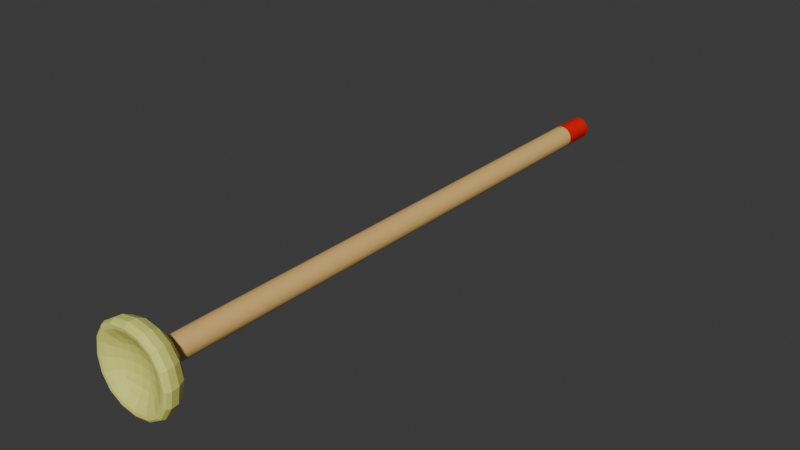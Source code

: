 # Source: flecha_2.blend  (saved by Blender 4.3.34; exported with 4.5.12 LTS)
import bpy
from mathutils import Matrix  # noqa: F401  (used for matrix-valued properties, if any)

bpy.ops.wm.read_factory_settings(use_empty=True)
scene = bpy.context.scene
scene.name = 'Scene'

# ---- collections
col_collection = bpy.data.collections.new('Collection'); scene.collection.children.link(col_collection)

# ---- materials (node trees are filled in below, after node groups)
mat_material_001 = bpy.data.materials.new('Material.001')
mat_material_003 = bpy.data.materials.new('Material.003')
mat_material_002 = bpy.data.materials.new('Material.002')

# ---- node groups
ng_smooth_by_angle = bpy.data.node_groups.new('Smooth by Angle', 'GeometryNodeTree')
_s = ng_smooth_by_angle.interface.new_socket(name='Mesh', in_out='OUTPUT', socket_type='NodeSocketGeometry')
_s = ng_smooth_by_angle.interface.new_socket(name='Mesh', in_out='INPUT', socket_type='NodeSocketGeometry')
_s = ng_smooth_by_angle.interface.new_socket(name='Angle', in_out='INPUT', socket_type='NodeSocketFloat')
_s.subtype = 'ANGLE'
_s.default_value = 0.5236
_s.min_value = 0.0
_s.max_value = 3.142
_s.description = 'Maximum face angle for smooth edges'
_s = ng_smooth_by_angle.interface.new_socket(name='Ignore Sharpness', in_out='INPUT', socket_type='NodeSocketBool')
_s.force_non_field = True
ng_smooth_by_angle.description = 'Set the sharpness of mesh edges based on the angle between the neighboring faces'
ng_smooth_by_angle.is_modifier = True
_N = ng_smooth_by_angle.nodes; _L = ng_smooth_by_angle.links
n0 = _N.new('GeometryNodeSetShadeSmooth'); n0.name = 'Set Shade Smooth'; n0.location = (120, -80)
n0.domain = 'EDGE'
n1 = _N.new('GeometryNodeSetShadeSmooth'); n1.name = 'Set Shade Smooth.001'; n1.location = (300, -80)
n2 = _N.new('NodeGroupOutput'); n2.name = 'Group Output'; n2.location = (480, -80)
n3 = _N.new('GeometryNodeInputMeshEdgeAngle'); n3.name = 'Edge Angle'; n3.location = (-440, -240)
n4 = _N.new('NodeGroupInput'); n4.name = 'Group Input'; n4.location = (-80, -80)
n5 = _N.new('GeometryNodeInputEdgeSmooth'); n5.name = 'Is Edge Smooth'; n5.location = (-260, -120)
n6 = _N.new('GeometryNodeInputShadeSmooth'); n6.name = 'Is Shade Smooth'; n6.location = (-440, -397)
n7 = _N.new('FunctionNodeCompare'); n7.name = 'Compare'; n7.location = (-260, -260)
n7.operation = 'LESS_EQUAL'
n7.inputs[6].default_value = (0.0, 0.0, 0.0, 0.0)
n7.inputs[7].default_value = (0.0, 0.0, 0.0, 0.0)
n8 = _N.new('FunctionNodeBooleanMath'); n8.name = 'Boolean Math.001'; n8.location = (-80, -260)
n9 = _N.new('NodeGroupInput'); n9.name = 'Group Input.001'; n9.location = (-440, -329)
n10 = _N.new('NodeGroupInput'); n10.name = 'Group Input.002'; n10.location = (-259, -189)
n11 = _N.new('FunctionNodeBooleanMath'); n11.name = 'Boolean Math'; n11.location = (-80, -149)
n11.operation = 'OR'
n12 = _N.new('FunctionNodeBooleanMath'); n12.name = 'Boolean Math.002'; n12.location = (-260, -380)
n12.operation = 'OR'
n13 = _N.new('NodeGroupInput'); n13.name = 'Group Input.003'; n13.location = (-440, -460)
_L.new(n3.outputs[0], n7.inputs[0])
_L.new(n1.outputs[0], n2.inputs[0])
_L.new(n9.outputs[1], n7.inputs[1])
_L.new(n7.outputs[0], n8.inputs[0])
_L.new(n4.outputs[0], n0.inputs[0])
_L.new(n0.outputs[0], n1.inputs[0])
_L.new(n8.outputs[0], n0.inputs[2])
_L.new(n10.outputs[2], n11.inputs[1])
_L.new(n5.outputs[0], n11.inputs[0])
_L.new(n11.outputs[0], n0.inputs[1])
_L.new(n13.outputs[2], n12.inputs[1])
_L.new(n6.outputs[0], n12.inputs[0])
_L.new(n12.outputs[0], n8.inputs[1])
n2.is_active_output = True

# ---- material node trees
mat_material_001.use_nodes = True; mat_material_001.node_tree.nodes.clear()
_N = mat_material_001.node_tree.nodes; _L = mat_material_001.node_tree.links
n0 = _N.new('ShaderNodeBsdfPrincipled'); n0.name = 'Principled BSDF'; n0.location = (10, 300)
n0.inputs[0].default_value = (0.8006, 0.5031, 0.1722, 1.0)
n1 = _N.new('ShaderNodeOutputMaterial'); n1.name = 'Material Output'; n1.location = (300, 300)
_L.new(n0.outputs[0], n1.inputs[0])
n1.is_active_output = True
mat_material_003.use_nodes = True; mat_material_003.node_tree.nodes.clear()
_N = mat_material_003.node_tree.nodes; _L = mat_material_003.node_tree.links
n0 = _N.new('ShaderNodeBsdfPrincipled'); n0.name = 'Principled BSDF'; n0.location = (10, 300)
n0.inputs[0].default_value = (0.8003, 0.000285, 0.0, 1.0)
n1 = _N.new('ShaderNodeOutputMaterial'); n1.name = 'Material Output'; n1.location = (300, 300)
_L.new(n0.outputs[0], n1.inputs[0])
n1.is_active_output = True
mat_material_002.use_nodes = True; mat_material_002.node_tree.nodes.clear()
_N = mat_material_002.node_tree.nodes; _L = mat_material_002.node_tree.links
n0 = _N.new('ShaderNodeBsdfPrincipled'); n0.name = 'Principled BSDF'; n0.location = (10, 300)
n0.inputs[0].default_value = (0.8006, 0.7988, 0.196, 1.0)
n1 = _N.new('ShaderNodeOutputMaterial'); n1.name = 'Material Output'; n1.location = (300, 300)
_L.new(n0.outputs[0], n1.inputs[0])
n1.is_active_output = True

# ---- world
world_world = bpy.data.worlds.new('World'); scene.world = world_world
world_world.use_nodes = True; world_world.node_tree.nodes.clear()
_N = world_world.node_tree.nodes; _L = world_world.node_tree.links
n0 = _N.new('ShaderNodeOutputWorld'); n0.name = 'World Output'; n0.location = (300, 300)
n1 = _N.new('ShaderNodeBackground'); n1.name = 'Background'; n1.location = (10, 300)
n1.inputs[0].default_value = (0.05088, 0.05088, 0.05088, 1.0)
_L.new(n1.outputs[0], n0.inputs[0])
n0.is_active_output = True
world_world.color = (0.05088, 0.05088, 0.05088)
world_world.sun_shadow_jitter_overblur = 0.0

# ---- meshes
me_cylinder = bpy.data.meshes.new('Cylinder')
me_cylinder.from_pydata([(0.0, 1.0, -1.0), (0.0, 1.0, 1.0), (0.1951, 0.9808, -1.0), (0.1951, 0.9808, 1.0), (0.3827, 0.9239, -1.0), (0.3827, 0.9239, 1.0), (0.5556, 0.8315, -1.0), (0.5556, 0.8315, 1.0), (0.7071, 0.7071, -1.0), (0.7071, 0.7071, 1.0), (0.8315, 0.5556, -1.0), (0.8315, 0.5556, 1.0), (0.9239, 0.3827, -1.0), (0.9239, 0.3827, 1.0), (0.9808, 0.1951, -1.0), (0.9808, 0.1951, 1.0), (1.0, 0.0, -1.0), (1.0, 0.0, 1.0), (0.9808, -0.1951, -1.0), (0.9808, -0.1951, 1.0), (0.9239, -0.3827, -1.0), (0.9239, -0.3827, 1.0), (0.8315, -0.5556, -1.0), (0.8315, -0.5556, 1.0), (0.7071, -0.7071, -1.0), (0.7071, -0.7071, 1.0), (0.5556, -0.8315, -1.0), (0.5556, -0.8315, 1.0), (0.3827, -0.9239, -1.0), (0.3827, -0.9239, 1.0), (0.1951, -0.9808, -1.0), (0.1951, -0.9808, 1.0), (0.0, -1.0, -1.0), (0.0, -1.0, 1.0), (-0.1951, -0.9808, -1.0), (-0.1951, -0.9808, 1.0), (-0.3827, -0.9239, -1.0), (-0.3827, -0.9239, 1.0), (-0.5556, -0.8315, -1.0), (-0.5556, -0.8315, 1.0), (-0.7071, -0.7071, -1.0), (-0.7071, -0.7071, 1.0), (-0.8315, -0.5556, -1.0), (-0.8315, -0.5556, 1.0), (-0.9239, -0.3827, -1.0), (-0.9239, -0.3827, 1.0), (-0.9808, -0.1951, -1.0), (-0.9808, -0.1951, 1.0), (-1.0, 0.0, -1.0), (-1.0, 0.0, 1.0), (-0.9808, 0.1951, -1.0), (-0.9808, 0.1951, 1.0), (-0.9239, 0.3827, -1.0), (-0.9239, 0.3827, 1.0), (-0.8315, 0.5556, -1.0), (-0.8315, 0.5556, 1.0), (-0.7071, 0.7071, -1.0), (-0.7071, 0.7071, 1.0), (-0.5556, 0.8315, -1.0), (-0.5556, 0.8315, 1.0), (-0.3827, 0.9239, -1.0), (-0.3827, 0.9239, 1.0), (-0.1951, 0.9808, -1.0), (-0.1951, 0.9808, 1.0), (0.0, 1.0, -0.8843), (0.1951, 0.9808, -0.8843), (0.3827, 0.9239, -0.8843), (0.5556, 0.8315, -0.8843), (0.7071, 0.7071, -0.8843), (0.8315, 0.5556, -0.8843), (0.9239, 0.3827, -0.8843), (0.9808, 0.1951, -0.8843), (1.0, 0.0, -0.8843), (0.9808, -0.1951, -0.8843), (0.9239, -0.3827, -0.8843), (0.8315, -0.5556, -0.8843), (0.7071, -0.7071, -0.8843), (0.5556, -0.8315, -0.8843), (0.3827, -0.9239, -0.8843), (0.1951, -0.9808, -0.8843), (0.0, -1.0, -0.8843), (-0.1951, -0.9808, -0.8843), (-0.3827, -0.9239, -0.8843), (-0.5556, -0.8315, -0.8843), (-0.7071, -0.7071, -0.8843), (-0.8315, -0.5556, -0.8843), (-0.9239, -0.3827, -0.8843), (-0.9808, -0.1951, -0.8843), (-1.0, 0.0, -0.8843), (-0.9808, 0.1951, -0.8843), (-0.9239, 0.3827, -0.8843), (-0.8315, 0.5556, -0.8843), (-0.7071, 0.7071, -0.8843), (-0.5556, 0.8315, -0.8843), (-0.3827, 0.9239, -0.8843), (-0.1951, 0.9808, -0.8843)], [], [(64, 1, 3, 65), (65, 3, 5, 66), (66, 5, 7, 67), (67, 7, 9, 68), (68, 9, 11, 69), (69, 11, 13, 70), (70, 13, 15, 71), (71, 15, 17, 72), (72, 17, 19, 73), (73, 19, 21, 74), (74, 21, 23, 75), (75, 23, 25, 76), (76, 25, 27, 77), (77, 27, 29, 78), (78, 29, 31, 79), (79, 31, 33, 80), (80, 33, 35, 81), (81, 35, 37, 82), (82, 37, 39, 83), (83, 39, 41, 84), (84, 41, 43, 85), (85, 43, 45, 86), (86, 45, 47, 87), (87, 47, 49, 88), (88, 49, 51, 89), (89, 51, 53, 90), (90, 53, 55, 91), (91, 55, 57, 92), (92, 57, 59, 93), (93, 59, 61, 94), (3, 1, 63, 61, 59, 57, 55, 53, 51, 49, 47, 45, 43, 41, 39, 37, 35, 33, 31, 29, 27, 25, 23, 21, 19, 17, 15, 13, 11, 9, 7, 5), (94, 61, 63, 95), (95, 63, 1, 64), (0, 2, 4, 6, 8, 10, 12, 14, 16, 18, 20, 22, 24, 26, 28, 30, 32, 34, 36, 38, 40, 42, 44, 46, 48, 50, 52, 54, 56, 58, 60, 62), (62, 95, 64, 0), (60, 94, 95, 62), (58, 93, 94, 60), (56, 92, 93, 58), (54, 91, 92, 56), (52, 90, 91, 54), (50, 89, 90, 52), (48, 88, 89, 50), (46, 87, 88, 48), (44, 86, 87, 46), (42, 85, 86, 44), (40, 84, 85, 42), (38, 83, 84, 40), (36, 82, 83, 38), (34, 81, 82, 36), (32, 80, 81, 34), (30, 79, 80, 32), (28, 78, 79, 30), (26, 77, 78, 28), (24, 76, 77, 26), (22, 75, 76, 24), (20, 74, 75, 22), (18, 73, 74, 20), (16, 72, 73, 18), (14, 71, 72, 16), (12, 70, 71, 14), (10, 69, 70, 12), (8, 68, 69, 10), (6, 67, 68, 8), (4, 66, 67, 6), (2, 65, 66, 4), (0, 64, 65, 2)])
me_cylinder.polygons.foreach_set('use_smooth', [True] * 66)
me_cylinder.polygons.foreach_set('material_index', [0, 0, 0, 0, 0, 0, 0, 0, 0, 0, 0, 0, 0, 0, 0, 0, 0, 0, 0, 0, 0, 0, 0, 0, 0, 0, 0, 0, 0, 0, 0, 0, 0, 0, 1, 1, 1, 1, 1, 1, 1, 1, 1, 1, 1, 1, 1, 1, 1, 1, 1, 1, 1, 1, 1, 1, 1, 1, 1, 1, 1, 1, 1, 1, 1, 1])
_uv = me_cylinder.uv_layers.new(name='UVMap')
_uv.uv.foreach_set('vector', [1.0, 0.5289, 1.0, 1.0, 0.9688, 1.0, 0.9688, 0.5289, 0.9688, 0.5289, 0.9688, 1.0, 0.9375, 1.0, 0.9375, 0.5289, 0.9375, 0.5289, 0.9375, 1.0, 0.9062, 1.0, 0.9062, 0.5289, 0.9062, 0.5289, 0.9062, 1.0, 0.875, 1.0, 0.875, 0.5289, 0.875, 0.5289, 0.875, 1.0, 0.8438, 1.0, 0.8438, 0.5289, 0.8438, 0.5289, 0.8438, 1.0, 0.8125, 1.0, 0.8125, 0.5289, 0.8125, 0.5289, 0.8125, 1.0, 0.7812, 1.0, 0.7812, 0.5289, 0.7812, 0.5289, 0.7812, 1.0, 0.75, 1.0, 0.75, 0.5289, 0.75, 0.5289, 0.75, 1.0, 0.7188, 1.0, 0.7188, 0.5289, 0.7188, 0.5289, 0.7188, 1.0, 0.6875, 1.0, 0.6875, 0.5289, 0.6875, 0.5289, 0.6875, 1.0, 0.6562, 1.0, 0.6562, 0.5289, 0.6562, 0.5289, 0.6562, 1.0, 0.625, 1.0, 0.625, 0.5289, 0.625, 0.5289, 0.625, 1.0, 0.5938, 1.0, 0.5938, 0.5289, 0.5938, 0.5289, 0.5938, 1.0, 0.5625, 1.0, 0.5625, 0.5289, 0.5625, 0.5289, 0.5625, 1.0, 0.5312, 1.0, 0.5312, 0.5289, 0.5312, 0.5289, 0.5312, 1.0, 0.5, 1.0, 0.5, 0.5289, 0.5, 0.5289, 0.5, 1.0, 0.4688, 1.0, 0.4688, 0.5289, 0.4688, 0.5289, 0.4688, 1.0, 0.4375, 1.0, 0.4375, 0.5289, 0.4375, 0.5289, 0.4375, 1.0, 0.4062, 1.0, 0.4062, 0.5289, 0.4062, 0.5289, 0.4062, 1.0, 0.375, 1.0, 0.375, 0.5289, 0.375, 0.5289, 0.375, 1.0, 0.3438, 1.0, 0.3438, 0.5289, 0.3438, 0.5289, 0.3438, 1.0, 0.3125, 1.0, 0.3125, 0.5289, 0.3125, 0.5289, 0.3125, 1.0, 0.2812, 1.0, 0.2812, 0.5289, 0.2812, 0.5289, 0.2812, 1.0, 0.25, 1.0, 0.25, 0.5289, 0.25, 0.5289, 0.25, 1.0, 0.2188, 1.0, 0.2188, 0.5289, 0.2188, 0.5289, 0.2188, 1.0, 0.1875, 1.0, 0.1875, 0.5289, 0.1875, 0.5289, 0.1875, 1.0, 0.1562, 1.0, 0.1562, 0.5289, 0.1562, 0.5289, 0.1562, 1.0, 0.125, 1.0, 0.125, 0.5289, 0.125, 0.5289, 0.125, 1.0, 0.09375, 1.0, 0.09375, 0.5289, 0.09375, 0.5289, 0.09375, 1.0, 0.0625, 1.0, 0.0625, 0.5289, 0.2968, 0.4854, 0.25, 0.49, 0.2032, 0.4854, 0.1582, 0.4717, 0.1167, 0.4496, 0.08029, 0.4197, 0.05045, 0.3833, 0.02827, 0.3418, 0.01461, 0.2968, 0.01, 0.25, 0.01461, 0.2032, 0.02827, 0.1582, 0.05045, 0.1167, 0.08029, 0.08029, 0.1167, 0.05045, 0.1582, 0.02827, 0.2032, 0.01461, 0.25, 0.01, 0.2968, 0.01461, 0.3418, 0.02827, 0.3833, 0.05045, 0.4197, 0.08029, 0.4496, 0.1167, 0.4717, 0.1582, 0.4854, 0.2032, 0.49, 0.25, 0.4854, 0.2968, 0.4717, 0.3418, 0.4496, 0.3833, 0.4197, 0.4197, 0.3833, 0.4496, 0.3418, 0.4717, 0.0625, 0.5289, 0.0625, 1.0, 0.03125, 1.0, 0.03125, 0.5289, 0.03125, 0.5289, 0.03125, 1.0, 0.0, 1.0, 0.0, 0.5289, 0.75, 0.49, 0.7968, 0.4854, 0.8418, 0.4717, 0.8833, 0.4496, 0.9197, 0.4197, 0.9496, 0.3833, 0.9717, 0.3418, 0.9854, 0.2968, 0.99, 0.25, 0.9854, 0.2032, 0.9717, 0.1582, 0.9496, 0.1167, 0.9197, 0.08029, 0.8833, 0.05045, 0.8418, 0.02827, 0.7968, 0.01461, 0.75, 0.01, 0.7032, 0.01461, 0.6582, 0.02827, 0.6167, 0.05045, 0.5803, 0.08029, 0.5504, 0.1167, 0.5283, 0.1582, 0.5146, 0.2032, 0.51, 0.25, 0.5146, 0.2968, 0.5283, 0.3418, 0.5504, 0.3833, 0.5803, 0.4197, 0.6167, 0.4496, 0.6582, 0.4717, 0.7032, 0.4854, 0.03125, 0.5, 0.03125, 0.5289, 0.0, 0.5289, 0.0, 0.5, 0.0625, 0.5, 0.0625, 0.5289, 0.03125, 0.5289, 0.03125, 0.5, 0.09375, 0.5, 0.09375, 0.5289, 0.0625, 0.5289, 0.0625, 0.5, 0.125, 0.5, 0.125, 0.5289, 0.09375, 0.5289, 0.09375, 0.5, 0.1562, 0.5, 0.1562, 0.5289, 0.125, 0.5289, 0.125, 0.5, 0.1875, 0.5, 0.1875, 0.5289, 0.1562, 0.5289, 0.1562, 0.5, 0.2188, 0.5, 0.2188, 0.5289, 0.1875, 0.5289, 0.1875, 0.5, 0.25, 0.5, 0.25, 0.5289, 0.2188, 0.5289, 0.2188, 0.5, 0.2812, 0.5, 0.2812, 0.5289, 0.25, 0.5289, 0.25, 0.5, 0.3125, 0.5, 0.3125, 0.5289, 0.2812, 0.5289, 0.2812, 0.5, 0.3438, 0.5, 0.3438, 0.5289, 0.3125, 0.5289, 0.3125, 0.5, 0.375, 0.5, 0.375, 0.5289, 0.3438, 0.5289, 0.3438, 0.5, 0.4062, 0.5, 0.4062, 0.5289, 0.375, 0.5289, 0.375, 0.5, 0.4375, 0.5, 0.4375, 0.5289, 0.4062, 0.5289, 0.4062, 0.5, 0.4688, 0.5, 0.4688, 0.5289, 0.4375, 0.5289, 0.4375, 0.5, 0.5, 0.5, 0.5, 0.5289, 0.4688, 0.5289, 0.4688, 0.5, 0.5312, 0.5, 0.5312, 0.5289, 0.5, 0.5289, 0.5, 0.5, 0.5625, 0.5, 0.5625, 0.5289, 0.5312, 0.5289, 0.5312, 0.5, 0.5938, 0.5, 0.5938, 0.5289, 0.5625, 0.5289, 0.5625, 0.5, 0.625, 0.5, 0.625, 0.5289, 0.5938, 0.5289, 0.5938, 0.5, 0.6562, 0.5, 0.6562, 0.5289, 0.625, 0.5289, 0.625, 0.5, 0.6875, 0.5, 0.6875, 0.5289, 0.6562, 0.5289, 0.6562, 0.5, 0.7188, 0.5, 0.7188, 0.5289, 0.6875, 0.5289, 0.6875, 0.5, 0.75, 0.5, 0.75, 0.5289, 0.7188, 0.5289, 0.7188, 0.5, 0.7812, 0.5, 0.7812, 0.5289, 0.75, 0.5289, 0.75, 0.5, 0.8125, 0.5, 0.8125, 0.5289, 0.7812, 0.5289, 0.7812, 0.5, 0.8438, 0.5, 0.8438, 0.5289, 0.8125, 0.5289, 0.8125, 0.5, 0.875, 0.5, 0.875, 0.5289, 0.8438, 0.5289, 0.8438, 0.5, 0.9062, 0.5, 0.9062, 0.5289, 0.875, 0.5289, 0.875, 0.5, 0.9375, 0.5, 0.9375, 0.5289, 0.9062, 0.5289, 0.9062, 0.5, 0.9688, 0.5, 0.9688, 0.5289, 0.9375, 0.5289, 0.9375, 0.5, 1.0, 0.5, 1.0, 0.5289, 0.9688, 0.5289, 0.9688, 0.5])
me_cylinder.materials.append(mat_material_001)
me_cylinder.materials.append(mat_material_003)
me_cylinder.update()
me_cube_003 = bpy.data.meshes.new('Cube.003')
me_cube_003.from_pydata([(-0.488, 0.09878, -0.488), (-0.488, 0.09878, 0.488), (-1.0, 1.0, -1.0), (-1.0, 1.0, 1.0), (0.488, 0.09878, -0.488), (0.488, 0.09878, 0.488), (1.0, 1.0, -1.0), (1.0, 1.0, 1.0), (-1.0, -1.0, -1.0), (-1.0, -1.0, 1.0), (1.0, -1.0, 1.0), (1.0, -1.0, -1.0)], [], [(8, 9, 3, 2), (2, 3, 7, 6), (6, 7, 10, 11), (4, 5, 1, 0), (2, 6, 11, 8), (7, 3, 9, 10), (0, 1, 9, 8), (5, 4, 11, 10), (4, 0, 8, 11), (1, 5, 10, 9)])
_uv = me_cube_003.uv_layers.new(name='UVMap')
_uv.uv.foreach_set('vector', [0.375, 0.0, 0.625, 0.0, 0.625, 0.25, 0.375, 0.25, 0.375, 0.25, 0.625, 0.25, 0.625, 0.5, 0.375, 0.5, 0.375, 0.5, 0.625, 0.5, 0.625, 0.75, 0.375, 0.75, 0.439, 0.814, 0.561, 0.814, 0.561, 0.936, 0.439, 0.936, 0.125, 0.5, 0.375, 0.5, 0.375, 0.75, 0.125, 0.75, 0.625, 0.5, 0.875, 0.5, 0.875, 0.75, 0.625, 0.75, 0.439, 0.936, 0.561, 0.936, 0.625, 1.0, 0.375, 1.0, 0.561, 0.814, 0.439, 0.814, 0.375, 0.75, 0.625, 0.75, 0.439, 0.814, 0.439, 0.936, 0.375, 1.0, 0.375, 0.75, 0.561, 0.936, 0.561, 0.814, 0.625, 0.75, 0.625, 1.0])
me_cube_003.materials.append(mat_material_002)
me_cube_003.update()

# ---- objects
ob_cylinder = bpy.data.objects.new('Cylinder', me_cylinder)
ob_cube = bpy.data.objects.new('Cube', me_cube_003)

# ---- transforms, parenting, visibility, modifiers, constraints
ob_cylinder.location = (0.0, 0.0, 0.0)
ob_cylinder.rotation_euler = (1.571, -0.0, 0.0)
ob_cylinder.scale = (0.01532, 0.01532, 0.3966)
_m = ob_cylinder.modifiers.new('Smooth by Angle', 'NODES')
_m.node_group = ng_smooth_by_angle
_m.use_pin_to_last = True
_m.show_group_selector = False
ob_cube.location = (0.0, -0.4114, 0.0)
ob_cube.scale = (0.06351, 0.03199, 0.06351)
_m = ob_cube.modifiers.new('Subdivision', 'SUBSURF')
_m.levels = 4
_m = ob_cube.modifiers.new('Bevel', 'BEVEL')
_m.width = 0.19
_m.width_pct = 0.19

# ---- collection membership
col_collection.objects.link(ob_cylinder)
col_collection.objects.link(ob_cube)

# ---- scene / render settings (as saved in the file)
scene.frame_start = 1; scene.frame_end = 250; scene.frame_set(1)
scene.render.engine = 'BLENDER_EEVEE_NEXT'
bpy.context.view_layer.update()

# ---- added for rendering (the .blend has no active camera and no usable light): camera, sun
cam_auto = bpy.data.cameras.new('AutoCamera')
cam_auto.lens = 50.0
cam_auto.sensor_width = 36.0
cam_auto.clip_end = 1000.0
ob_auto_camera = bpy.data.objects.new('AutoCamera', cam_auto)
scene.collection.objects.link(ob_auto_camera)
ob_auto_camera.location = (0.776897, -0.947938, 0.621517)
ob_auto_camera.rotation_euler = (1.09748, -7.21219e-08, 0.694738)
scene.camera = ob_auto_camera
light_auto_sun = bpy.data.lights.new('AutoSun', 'SUN')
light_auto_sun.energy = 3.0
light_auto_sun.angle = 0.0523599
ob_auto_sun = bpy.data.objects.new('AutoSun', light_auto_sun)
scene.collection.objects.link(ob_auto_sun)
ob_auto_sun.rotation_euler = (0.872665, 0.174533, 0.523599)
bpy.context.view_layer.update()
